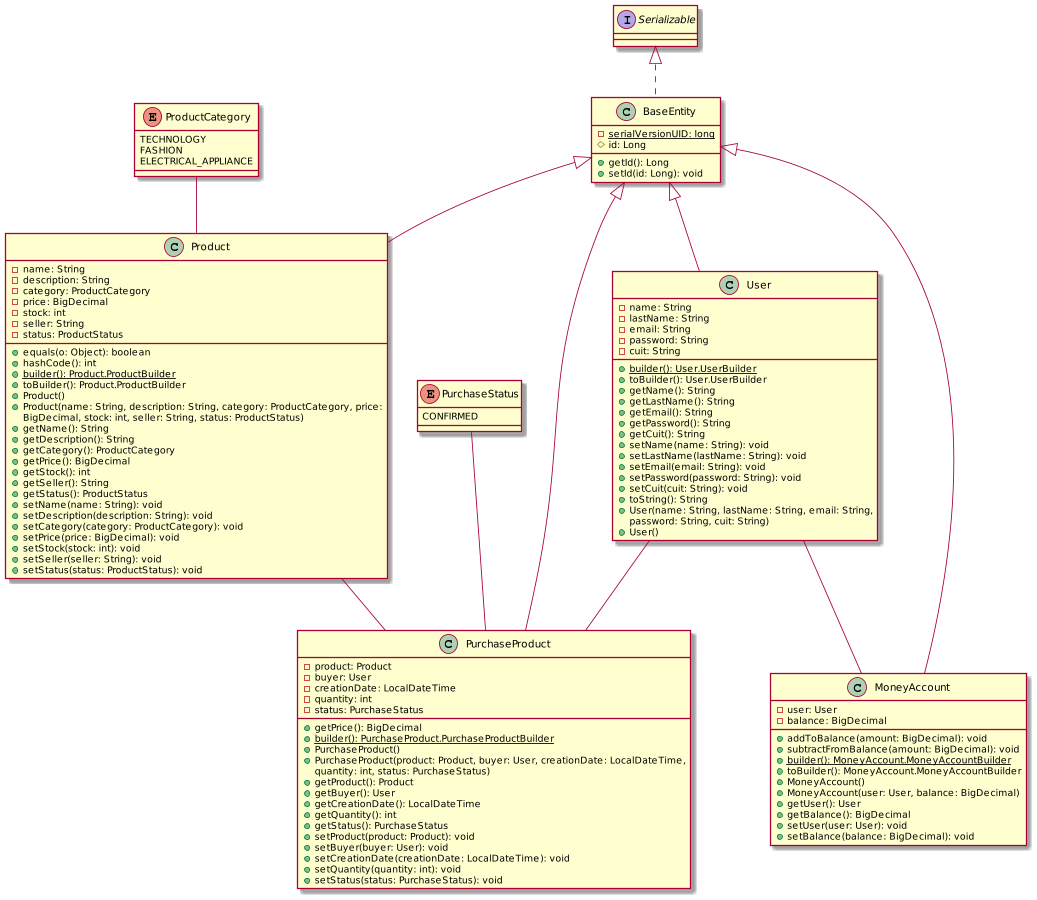

The diagram above was rendered by PlantUML. Its source (embedded in the PNG):
@startuml
'https://plantuml.com/class-diagram
scale 1800*900


abstract class BaseEntity [[java:ar.edu.mercadogratis.app.model.BaseEntity]] {
	-{static} serialVersionUID: long
	#id: Long
	+getId(): Long
	+setId(id: Long): void
}
interface Serializable {
}
Serializable <|.. BaseEntity


class MoneyAccount [[java:ar.edu.mercadogratis.app.model.MoneyAccount]] {
	-user: User
	-balance: BigDecimal
	+addToBalance(amount: BigDecimal): void
	+subtractFromBalance(amount: BigDecimal): void
	+{static} builder(): MoneyAccount.MoneyAccountBuilder
	+toBuilder(): MoneyAccount.MoneyAccountBuilder
	+MoneyAccount()
	+MoneyAccount(user: User, balance: BigDecimal)
	+getUser(): User
	+getBalance(): BigDecimal
	+setUser(user: User): void
	+setBalance(balance: BigDecimal): void
}
class BaseEntity {
}
BaseEntity <|-- MoneyAccount
User -- MoneyAccount


class Product [[java:ar.edu.mercadogratis.app.model.Product]] {
	-name: String
	-description: String
	-category: ProductCategory
	-price: BigDecimal
	-stock: int
	-seller: String
	-status: ProductStatus
	+equals(o: Object): boolean
	+hashCode(): int
	+{static} builder(): Product.ProductBuilder
	+toBuilder(): Product.ProductBuilder
	+Product()
	+Product(name: String, description: String, category: ProductCategory, price:
BigDecimal, stock: int, seller: String, status: ProductStatus)
	+getName(): String
	+getDescription(): String
	+getCategory(): ProductCategory
	+getPrice(): BigDecimal
	+getStock(): int
	+getSeller(): String
	+getStatus(): ProductStatus
	+setName(name: String): void
	+setDescription(description: String): void
	+setCategory(category: ProductCategory): void
	+setPrice(price: BigDecimal): void
	+setStock(stock: int): void
	+setSeller(seller: String): void
	+setStatus(status: ProductStatus): void
}
class BaseEntity {
}
BaseEntity <|-- Product



enum ProductCategory [[java:ar.edu.mercadogratis.app.model.ProductCategory]] {
	TECHNOLOGY
	FASHION
	ELECTRICAL_APPLIANCE
}


class PurchaseProduct [[java:ar.edu.mercadogratis.app.model.PurchaseProduct]] {
	-product: Product
	-buyer: User
	-creationDate: LocalDateTime
	-quantity: int
	-status: PurchaseStatus
	+getPrice(): BigDecimal
	+{static} builder(): PurchaseProduct.PurchaseProductBuilder
	+PurchaseProduct()
	+PurchaseProduct(product: Product, buyer: User, creationDate: LocalDateTime,
 quantity: int, status: PurchaseStatus)
	+getProduct(): Product
	+getBuyer(): User
	+getCreationDate(): LocalDateTime
	+getQuantity(): int
	+getStatus(): PurchaseStatus
	+setProduct(product: Product): void
	+setBuyer(buyer: User): void
	+setCreationDate(creationDate: LocalDateTime): void
	+setQuantity(quantity: int): void
	+setStatus(status: PurchaseStatus): void
}
class BaseEntity {
}
BaseEntity <|-- PurchaseProduct
User -- PurchaseProduct
Product -- PurchaseProduct
ProductCategory -- Product
PurchaseStatus -- PurchaseProduct

enum PurchaseStatus [[java:ar.edu.mercadogratis.app.model.PurchaseStatus]] {
	CONFIRMED
}

class User [[java:ar.edu.mercadogratis.app.model.User]] {
	-name: String
	-lastName: String
	-email: String
	-password: String
	-cuit: String
	+{static} builder(): User.UserBuilder
	+toBuilder(): User.UserBuilder
	+getName(): String
	+getLastName(): String
	+getEmail(): String
	+getPassword(): String
	+getCuit(): String
	+setName(name: String): void
	+setLastName(lastName: String): void
	+setEmail(email: String): void
	+setPassword(password: String): void
	+setCuit(cuit: String): void
	+toString(): String
	+User(name: String, lastName: String, email: String, 
password: String, cuit: String)
	+User()
}
class BaseEntity {
}
BaseEntity <|-- User
@enduml